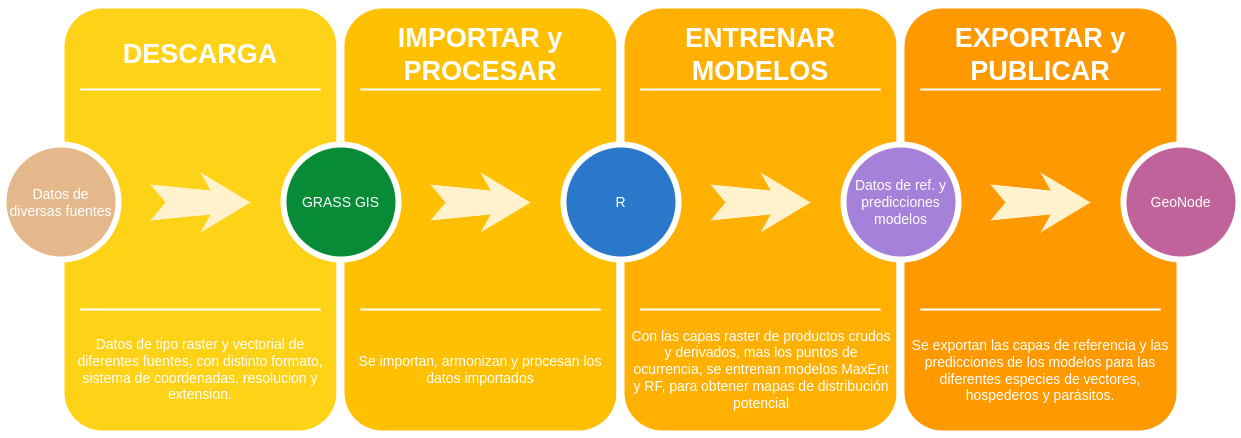

The diagram above was exported from draw.io. Its source (the exported page's mxGraphModel, read from the mxfile embedded in the PNG):
<mxGraphModel dx="1370" dy="775" grid="1" gridSize="10" guides="1" tooltips="1" connect="1" arrows="1" fold="1" page="1" pageScale="1.5" pageWidth="1169" pageHeight="826" background="none" math="0" shadow="0">
  <root>
    <mxCell id="0" />
    <mxCell id="1" parent="0" />
    <mxCell id="60da8b9f42644d3a-2" value="" style="whiteSpace=wrap;html=1;rounded=1;shadow=0;strokeWidth=8;fontSize=20;align=center;fillColor=#FED217;strokeColor=#FFFFFF;" parent="1" vertex="1">
      <mxGeometry x="316" y="405" width="280" height="430" as="geometry" />
    </mxCell>
    <mxCell id="60da8b9f42644d3a-3" value="DESCARGA" style="text;html=1;strokeColor=none;fillColor=none;align=center;verticalAlign=middle;whiteSpace=wrap;rounded=0;shadow=0;fontSize=27;fontColor=#FFFFFF;fontStyle=1" parent="1" vertex="1">
      <mxGeometry x="316" y="425" width="280" height="60" as="geometry" />
    </mxCell>
    <mxCell id="60da8b9f42644d3a-4" value="Datos de tipo raster y vectorial de diferentes fuentes, con distinto formato, sistema de coordenadas, resolucion y extension." style="text;html=1;strokeColor=none;fillColor=none;align=center;verticalAlign=middle;whiteSpace=wrap;rounded=0;shadow=0;fontSize=14;fontColor=#FFFFFF;" parent="1" vertex="1">
      <mxGeometry x="323" y="725" width="266" height="90" as="geometry" />
    </mxCell>
    <mxCell id="60da8b9f42644d3a-6" value="" style="line;strokeWidth=2;html=1;rounded=0;shadow=0;fontSize=27;align=center;fillColor=none;strokeColor=#FFFFFF;" parent="1" vertex="1">
      <mxGeometry x="336" y="485" width="240" height="10" as="geometry" />
    </mxCell>
    <mxCell id="60da8b9f42644d3a-7" value="" style="line;strokeWidth=2;html=1;rounded=0;shadow=0;fontSize=27;align=center;fillColor=none;strokeColor=#FFFFFF;" parent="1" vertex="1">
      <mxGeometry x="336" y="705" width="240" height="10" as="geometry" />
    </mxCell>
    <mxCell id="60da8b9f42644d3a-8" value="&lt;div&gt;Datos de &lt;br&gt;&lt;/div&gt;&lt;div&gt;diversas fuentes &lt;/div&gt;" style="ellipse;whiteSpace=wrap;html=1;rounded=0;shadow=0;strokeWidth=6;fontSize=14;align=center;fillColor=#e5b88b;strokeColor=#FFFFFF;fontColor=#FFFFFF;" parent="1" vertex="1">
      <mxGeometry x="259" y="545" width="115" height="115" as="geometry" />
    </mxCell>
    <mxCell id="60da8b9f42644d3a-9" value="" style="html=1;shadow=0;dashed=0;align=center;verticalAlign=middle;shape=mxgraph.arrows2.stylisedArrow;dy=0.6;dx=40;notch=15;feather=0.4;rounded=0;strokeWidth=1;fontSize=27;strokeColor=none;fillColor=#fff2cc;" parent="1" vertex="1">
      <mxGeometry x="406" y="573" width="100" height="60" as="geometry" />
    </mxCell>
    <mxCell id="60da8b9f42644d3a-17" value="" style="whiteSpace=wrap;html=1;rounded=1;shadow=0;strokeWidth=8;fontSize=20;align=center;fillColor=#FFC001;strokeColor=#FFFFFF;" parent="1" vertex="1">
      <mxGeometry x="596" y="405" width="280" height="430" as="geometry" />
    </mxCell>
    <mxCell id="60da8b9f42644d3a-18" value="IMPORTAR y PROCESAR" style="text;html=1;strokeColor=none;fillColor=none;align=center;verticalAlign=middle;whiteSpace=wrap;rounded=0;shadow=0;fontSize=27;fontColor=#FFFFFF;fontStyle=1" parent="1" vertex="1">
      <mxGeometry x="596" y="425" width="280" height="60" as="geometry" />
    </mxCell>
    <mxCell id="60da8b9f42644d3a-19" value="Se importan, armonizan y procesan los datos importados" style="text;html=1;strokeColor=none;fillColor=none;align=center;verticalAlign=middle;whiteSpace=wrap;rounded=0;shadow=0;fontSize=14;fontColor=#FFFFFF;" parent="1" vertex="1">
      <mxGeometry x="596" y="725" width="280" height="90" as="geometry" />
    </mxCell>
    <mxCell id="60da8b9f42644d3a-20" value="" style="line;strokeWidth=2;html=1;rounded=0;shadow=0;fontSize=27;align=center;fillColor=none;strokeColor=#FFFFFF;" parent="1" vertex="1">
      <mxGeometry x="616" y="485" width="240" height="10" as="geometry" />
    </mxCell>
    <mxCell id="60da8b9f42644d3a-21" value="" style="line;strokeWidth=2;html=1;rounded=0;shadow=0;fontSize=27;align=center;fillColor=none;strokeColor=#FFFFFF;" parent="1" vertex="1">
      <mxGeometry x="616" y="705" width="240" height="10" as="geometry" />
    </mxCell>
    <mxCell id="60da8b9f42644d3a-22" value="GRASS GIS" style="ellipse;whiteSpace=wrap;html=1;rounded=0;shadow=0;strokeWidth=6;fontSize=14;align=center;fillColor=#088b36;strokeColor=#FFFFFF;fontColor=#FFFFFF;" parent="1" vertex="1">
      <mxGeometry x="539" y="545" width="115" height="115" as="geometry" />
    </mxCell>
    <mxCell id="60da8b9f42644d3a-23" value="" style="html=1;shadow=0;dashed=0;align=center;verticalAlign=middle;shape=mxgraph.arrows2.stylisedArrow;dy=0.6;dx=40;notch=15;feather=0.4;rounded=0;strokeWidth=1;fontSize=27;strokeColor=none;fillColor=#fff2cc;" parent="1" vertex="1">
      <mxGeometry x="686" y="573" width="100" height="60" as="geometry" />
    </mxCell>
    <mxCell id="60da8b9f42644d3a-24" value="" style="whiteSpace=wrap;html=1;rounded=1;shadow=0;strokeWidth=8;fontSize=20;align=center;fillColor=#FFB001;strokeColor=#FFFFFF;" parent="1" vertex="1">
      <mxGeometry x="876" y="405" width="280" height="430" as="geometry" />
    </mxCell>
    <mxCell id="60da8b9f42644d3a-25" value="ENTRENAR MODELOS" style="text;html=1;strokeColor=none;fillColor=none;align=center;verticalAlign=middle;whiteSpace=wrap;rounded=0;shadow=0;fontSize=27;fontColor=#FFFFFF;fontStyle=1" parent="1" vertex="1">
      <mxGeometry x="876" y="425" width="280" height="60" as="geometry" />
    </mxCell>
    <mxCell id="60da8b9f42644d3a-26" value="Con las capas raster de productos crudos y derivados, mas los puntos de ocurrencia, se entrenan modelos MaxEnt y RF, para obtener mapas de distribución potencial" style="text;html=1;strokeColor=none;fillColor=none;align=center;verticalAlign=middle;whiteSpace=wrap;rounded=0;shadow=0;fontSize=14;fontColor=#FFFFFF;" parent="1" vertex="1">
      <mxGeometry x="884" y="725" width="266" height="90" as="geometry" />
    </mxCell>
    <mxCell id="60da8b9f42644d3a-27" value="" style="line;strokeWidth=2;html=1;rounded=0;shadow=0;fontSize=27;align=center;fillColor=none;strokeColor=#FFFFFF;" parent="1" vertex="1">
      <mxGeometry x="896" y="485" width="240" height="10" as="geometry" />
    </mxCell>
    <mxCell id="60da8b9f42644d3a-28" value="" style="line;strokeWidth=2;html=1;rounded=0;shadow=0;fontSize=27;align=center;fillColor=none;strokeColor=#FFFFFF;" parent="1" vertex="1">
      <mxGeometry x="896" y="705" width="240" height="10" as="geometry" />
    </mxCell>
    <mxCell id="60da8b9f42644d3a-29" value="R" style="ellipse;whiteSpace=wrap;html=1;rounded=0;shadow=0;strokeWidth=6;fontSize=14;align=center;fillColor=#2b78ca;strokeColor=#FFFFFF;fontColor=#FFFFFF;" parent="1" vertex="1">
      <mxGeometry x="819" y="545" width="115" height="115" as="geometry" />
    </mxCell>
    <mxCell id="60da8b9f42644d3a-30" value="" style="html=1;shadow=0;dashed=0;align=center;verticalAlign=middle;shape=mxgraph.arrows2.stylisedArrow;dy=0.6;dx=40;notch=15;feather=0.4;rounded=0;strokeWidth=1;fontSize=27;strokeColor=none;fillColor=#fff2cc;" parent="1" vertex="1">
      <mxGeometry x="966" y="573" width="100" height="60" as="geometry" />
    </mxCell>
    <mxCell id="60da8b9f42644d3a-31" value="" style="whiteSpace=wrap;html=1;rounded=1;shadow=0;strokeWidth=8;fontSize=20;align=center;fillColor=#FE9900;strokeColor=#FFFFFF;" parent="1" vertex="1">
      <mxGeometry x="1156" y="405" width="280" height="430" as="geometry" />
    </mxCell>
    <mxCell id="60da8b9f42644d3a-32" value="EXPORTAR y PUBLICAR" style="text;html=1;strokeColor=none;fillColor=none;align=center;verticalAlign=middle;whiteSpace=wrap;rounded=0;shadow=0;fontSize=27;fontColor=#FFFFFF;fontStyle=1" parent="1" vertex="1">
      <mxGeometry x="1156" y="425" width="280" height="60" as="geometry" />
    </mxCell>
    <mxCell id="60da8b9f42644d3a-33" value="Se exportan las capas de referencia y las predicciones de los modelos para las diferentes especies de vectores, hospederos y parásitos." style="text;html=1;strokeColor=none;fillColor=none;align=center;verticalAlign=middle;whiteSpace=wrap;rounded=0;shadow=0;fontSize=14;fontColor=#FFFFFF;" parent="1" vertex="1">
      <mxGeometry x="1163" y="726" width="266" height="90" as="geometry" />
    </mxCell>
    <mxCell id="60da8b9f42644d3a-34" value="" style="line;strokeWidth=2;html=1;rounded=0;shadow=0;fontSize=27;align=center;fillColor=none;strokeColor=#FFFFFF;" parent="1" vertex="1">
      <mxGeometry x="1176" y="485" width="240" height="10" as="geometry" />
    </mxCell>
    <mxCell id="60da8b9f42644d3a-35" value="" style="line;strokeWidth=2;html=1;rounded=0;shadow=0;fontSize=27;align=center;fillColor=none;strokeColor=#FFFFFF;" parent="1" vertex="1">
      <mxGeometry x="1176" y="705" width="240" height="10" as="geometry" />
    </mxCell>
    <mxCell id="60da8b9f42644d3a-36" value="&lt;div&gt;Datos de ref. y &lt;br&gt;&lt;/div&gt;&lt;div&gt;predicciones&lt;/div&gt;&lt;div&gt;modelos&lt;br&gt;&lt;/div&gt;" style="ellipse;whiteSpace=wrap;html=1;rounded=0;shadow=0;strokeWidth=6;fontSize=14;align=center;fillColor=#a581d9;strokeColor=#FFFFFF;fontColor=#FFFFFF;" parent="1" vertex="1">
      <mxGeometry x="1099" y="545" width="115" height="115" as="geometry" />
    </mxCell>
    <mxCell id="60da8b9f42644d3a-37" value="" style="html=1;shadow=0;dashed=0;align=center;verticalAlign=middle;shape=mxgraph.arrows2.stylisedArrow;dy=0.6;dx=40;notch=15;feather=0.4;rounded=0;strokeWidth=1;fontSize=27;strokeColor=none;fillColor=#fff2cc;" parent="1" vertex="1">
      <mxGeometry x="1246" y="573" width="100" height="60" as="geometry" />
    </mxCell>
    <mxCell id="60da8b9f42644d3a-38" value="GeoNode" style="ellipse;whiteSpace=wrap;html=1;rounded=0;shadow=0;strokeWidth=6;fontSize=14;align=center;fillColor=#BF639A;strokeColor=#FFFFFF;fontColor=#FFFFFF;" parent="1" vertex="1">
      <mxGeometry x="1379" y="545" width="115" height="115" as="geometry" />
    </mxCell>
  </root>
</mxGraphModel>